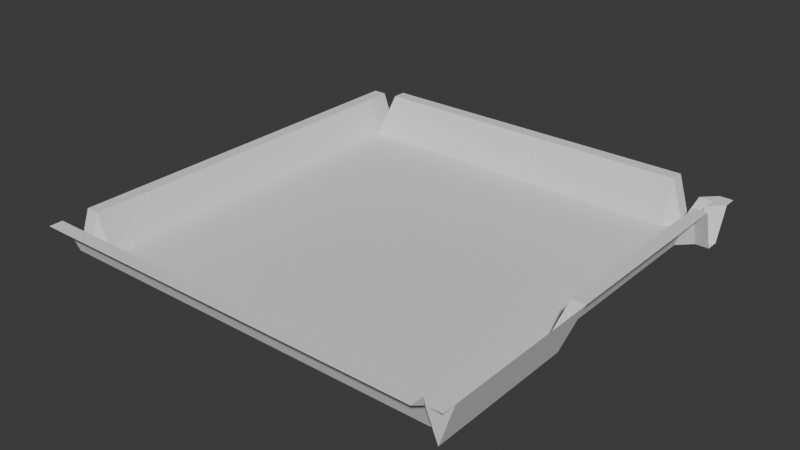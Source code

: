 # Source: stadiumlow.blend  (saved by Blender 4.2.66; exported with 4.5.12 LTS)
import bpy
from mathutils import Matrix  # noqa: F401  (used for matrix-valued properties, if any)

bpy.ops.wm.read_factory_settings(use_empty=True)
scene = bpy.context.scene
scene.name = 'Scene'

# ---- collections
col_collection = bpy.data.collections.new('Collection'); scene.collection.children.link(col_collection)

# ---- world
world_world = bpy.data.worlds.new('World'); scene.world = world_world
world_world.use_nodes = True; world_world.node_tree.nodes.clear()
_N = world_world.node_tree.nodes; _L = world_world.node_tree.links
n0 = _N.new('ShaderNodeOutputWorld'); n0.name = 'World Output'; n0.location = (300, 300)
n1 = _N.new('ShaderNodeBackground'); n1.name = 'Background'; n1.location = (10, 300)
n1.inputs[0].default_value = (0.05088, 0.05088, 0.05088, 1.0)
_L.new(n1.outputs[0], n0.inputs[0])
n0.is_active_output = True
world_world.color = (0.05088, 0.05088, 0.05088)
world_world.sun_shadow_jitter_overblur = 0.0

# ---- meshes
me_plane = bpy.data.meshes.new('Plane')
me_plane.from_pydata([(-1.0, -1.0, 16.24), (1.0, -1.0, 19.08), (-1.0, 1.0, 17.18), (1.0, 1.0, 15.41), (-1.0, 0.0, 17.18), (0.0, -1.0, 16.24), (1.0, 0.0, 19.08), (0.0, 1.0, 20.41), (-1.0, -0.5, 17.18), (0.5, -1.0, 16.24), (1.0, 0.5, 19.08), (-0.5, 1.0, 20.41), (-1.0, 0.5, 17.18), (-0.5, -1.0, 16.24), (1.0, -0.5, 19.08), (0.5, 1.0, 20.41), (-1.0, -0.75, 17.18), (0.75, -1.0, 16.24), (1.0, 0.75, 19.08), (-0.75, 1.0, 20.41), (-1.0, 0.25, 17.18), (-0.25, -1.0, 16.24), (1.0, -0.25, 19.08), (0.25, 1.0, 20.41), (-1.0, -0.25, 17.18), (0.25, -1.0, 16.24), (1.0, 0.25, 19.08), (-0.25, 1.0, 20.41), (-1.0, 0.75, 17.18), (-0.75, -1.0, 16.24), (1.0, -0.75, 19.08), (0.75, 1.0, 20.41), (-1.0, -0.875, 0.0), (0.875, -1.0, 16.24), (1.0, 0.875, 0.0), (-0.875, 1.0, 0.0), (-1.0, 0.125, 17.18), (-0.125, -1.0, 16.24), (1.0, -0.125, 19.08), (0.125, 1.0, 20.41), (0.0, 0.875, 0.0), (-0.875, 0.0, 0.0), (-1.0, -0.375, 17.18), (0.375, -1.0, 16.24), (1.0, 0.375, 19.08), (-0.375, 1.0, 20.41), (-1.0, 0.625, 17.18), (-0.625, -1.0, 16.24), (1.0, -0.625, 19.08), (0.625, 1.0, 20.41), (-0.875, -0.5, 0.0), (-0.5, 0.875, 0.0), (-0.875, 0.5, 0.0), (0.5, 0.875, 0.0), (-1.0, -0.625, 17.18), (0.625, -1.0, 16.24), (1.0, 0.625, 19.08), (-0.625, 1.0, 20.41), (-1.0, 0.375, 17.18), (-0.375, -1.0, 16.24), (1.0, -0.375, 19.08), (0.375, 1.0, 20.41), (-1.0, -0.125, 17.18), (0.125, -1.0, 16.24), (1.0, 0.125, 19.08), (-0.125, 1.0, 20.41), (-1.0, 0.875, 17.18), (-0.875, -1.0, 16.24), (1.0, -0.875, 19.08), (0.875, 1.0, 0.0), (0.0, -0.875, 0.0), (0.875, 0.0, 0.0), (0.5, -0.875, 0.0), (0.875, -0.5, 0.0), (-0.5, -0.875, 0.0), (0.875, 0.5, 0.0), (0.875, 0.25, 0.0), (0.25, 0.875, 0.0), (-0.875, 0.25, 0.0), (-0.75, 0.875, 0.0), (-0.875, 0.75, 0.0), (-0.25, -0.875, 0.0), (-0.75, -0.875, 0.0), (-0.875, -0.75, 0.0), (-0.875, -0.25, 0.0), (0.75, -0.875, 0.0), (0.875, -0.75, 0.0), (0.25, -0.875, 0.0), (0.875, -0.25, 0.0), (-0.25, 0.875, 0.0), (0.75, 0.875, 0.0), (0.875, 0.75, 0.0), (0.875, 0.625, 0.0), (0.625, 0.875, 0.0), (-0.375, 0.875, 0.0), (0.875, -0.375, 0.0), (0.375, -0.875, 0.0), (0.125, -0.875, 0.0), (0.875, -0.875, 0.0), (0.625, -0.875, 0.0), (-0.875, -0.375, 0.0), (-0.875, -0.125, 0.0), (-0.625, -0.875, 0.0), (-0.875, -0.875, 0.0), (-0.875, -0.625, 0.0), (-0.125, -0.875, 0.0), (-0.375, -0.875, 0.0), (-0.875, 0.625, 0.0), (-0.875, 0.875, 0.0), (-0.875, 0.125, 0.0), (-0.875, 0.375, 0.0), (0.125, 0.875, 0.0), (0.875, 0.125, 0.0), (0.875, 0.375, 0.0), (0.375, 0.875, 0.0), (-0.625, 0.875, 0.0), (0.875, -0.625, 0.0), (0.875, -0.125, 0.0), (-0.125, 0.875, 0.0), (0.875, 0.875, 0.0), (-1.0, -0.9375, 16.24), (0.932, -1.0, 19.0), (1.0, 0.9375, 15.41), (-0.9375, 1.0, 17.18), (-1.0, 0.0625, 17.18), (-0.0625, -1.0, 16.24), (1.0, -0.0625, 19.08), (0.0625, 1.0, 20.41), (0.0, 0.9375, 20.41), (-0.9375, 0.0, 17.18), (-1.0, -0.4375, 17.18), (0.4375, -1.0, 16.24), (1.0, 0.4375, 19.08), (-0.4375, 1.0, 20.41), (-1.0, 0.5625, 17.18), (-0.5625, -1.0, 16.24), (1.0, -0.5625, 19.08), (0.5625, 1.0, 20.41), (-0.9375, -0.5, 17.18), (-0.5, 0.9375, 20.41), (-0.9375, 0.5, 17.18), (0.5, 0.9375, 20.41), (-1.0, -0.6875, 17.18), (0.6875, -1.0, 16.24), (1.0, 0.6875, 19.08), (-0.6875, 1.0, 20.41), (-1.0, 0.3125, 17.18), (-0.3125, -1.0, 16.24), (1.0, -0.3125, 19.08), (0.3125, 1.0, 20.41), (-1.0, -0.1875, 17.18), (0.1875, -1.0, 16.24), (1.0, 0.1875, 19.08), (-0.1875, 1.0, 20.41), (-1.0, 0.8125, 17.18), (-0.8125, -1.0, 16.24), (1.0, -0.8125, 19.08), (0.8125, 1.0, 0.0), (0.25, 0.9375, 20.41), (-0.9375, 0.25, 17.18), (-0.75, 0.9375, 20.41), (-0.9375, 0.75, 17.18), (-0.9375, -0.75, 17.18), (-0.9375, -0.25, 17.18), (-0.25, 0.9375, 20.41), (0.75, 0.9375, 20.41), (-1.0, -0.8125, 17.18), (0.8125, -1.0, 16.24), (1.0, 0.8125, 0.0), (-0.8125, 1.0, 20.41), (-1.0, 0.1875, 17.18), (-0.1875, -1.0, 16.24), (1.0, -0.1875, 19.08), (0.1875, 1.0, 20.41), (-1.0, -0.3125, 17.18), (0.3125, -1.0, 16.24), (1.0, 0.3125, 19.08), (-0.3125, 1.0, 20.41), (-1.0, 0.6875, 17.18), (-0.6875, -1.0, 16.24), (1.0, -0.6875, 19.08), (0.6875, 1.0, 20.41), (-1.0, -0.5625, 17.18), (0.5625, -1.0, 16.24), (1.0, 0.5625, 19.08), (-0.5625, 1.0, 20.41), (-1.0, 0.4375, 17.18), (-0.4375, -1.0, 16.24), (1.0, -0.4375, 19.08), (0.4375, 1.0, 20.41), (-1.0, -0.0625, 17.18), (0.0625, -1.0, 16.24), (1.0, 0.0625, 19.08), (-0.0625, 1.0, 20.41), (-1.0, 0.9375, 17.18), (-0.9375, -1.0, 16.24), (1.0, -0.9375, 19.08), (0.9375, 1.0, 15.41), (0.0, -0.9375, 16.24), (0.9375, 0.0, 19.08), (0.5, -0.9375, 16.24), (0.9375, -0.5, 0.0), (-0.5, -0.9375, 16.24), (0.9375, 0.5, 19.08), (0.9375, 0.25, 19.08), (-0.25, -0.9375, 16.24), (-0.75, -0.9375, 16.24), (0.75, -0.9375, 16.24), (0.9375, -0.75, 0.0), (0.25, -0.9375, 16.24), (0.9375, -0.25, 0.0), (0.9375, 0.75, 19.08), (0.875, 0.6875, 0.0), (0.875, 0.5625, 0.0), (0.9375, 0.625, 19.08), (0.625, 0.9375, 20.41), (0.5625, 0.875, 0.0), (0.6875, 0.875, 0.0), (-0.375, 0.9375, 20.41), (-0.4375, 0.875, 0.0), (-0.3125, 0.875, 0.0), (0.875, -0.3125, 0.0), (0.875, -0.4375, 0.0), (0.9375, -0.375, 0.0), (0.375, -0.9375, 16.24), (0.3125, -0.875, 0.0), (0.4375, -0.875, 0.0), (0.125, -0.9375, 16.24), (0.0625, -0.875, 0.0), (0.1875, -0.875, 0.0), (0.875, -0.8125, 0.0), (0.875, -0.9375, 16.24), (0.8125, -0.875, 0.0), (0.9375, -0.875, 0.0), (0.625, -0.9375, 16.24), (0.5625, -0.875, 0.0), (0.6875, -0.875, 0.0), (-0.875, -0.3125, 0.0), (-0.875, -0.4375, 0.0), (-0.9375, -0.375, 17.18), (-0.875, -0.0625, 0.0), (-0.875, -0.1875, 0.0), (-0.9375, -0.125, 17.18), (-0.625, -0.9375, 16.24), (-0.6875, -0.875, 0.0), (-0.5625, -0.875, 0.0), (-0.875, -0.8125, 0.0), (-0.875, -0.9375, 16.24), (-0.9375, -0.875, 0.0), (-0.8125, -0.875, 0.0), (-0.875, -0.5625, 0.0), (-0.875, -0.6875, 0.0), (-0.9375, -0.625, 17.18), (-0.125, -0.9375, 16.24), (-0.1875, -0.875, 0.0), (-0.0625, -0.875, 0.0), (-0.375, -0.9375, 16.24), (-0.4375, -0.875, 0.0), (-0.3125, -0.875, 0.0), (-0.875, 0.6875, 0.0), (-0.875, 0.5625, 0.0), (-0.9375, 0.625, 17.18), (-0.875, 0.9375, 0.0), (-0.875, 0.8125, 0.0), (-0.9375, 0.875, 17.18), (-0.8125, 0.875, 0.0), (-0.875, 0.1875, 0.0), (-0.875, 0.0625, 0.0), (-0.9375, 0.125, 17.18), (-0.875, 0.4375, 0.0), (-0.875, 0.3125, 0.0), (-0.9375, 0.375, 17.18), (0.125, 0.9375, 20.41), (0.0625, 0.875, 0.0), (0.1875, 0.875, 0.0), (0.875, 0.1875, 0.0), (0.875, 0.0625, 0.0), (0.9375, 0.125, 19.08), (0.875, 0.4375, 0.0), (0.875, 0.3125, 0.0), (0.9375, 0.375, 19.08), (0.375, 0.9375, 20.41), (0.3125, 0.875, 0.0), (0.4375, 0.875, 0.0), (-0.625, 0.9375, 20.41), (-0.6875, 0.875, 0.0), (-0.5625, 0.875, 0.0), (0.875, -0.5625, 0.0), (0.875, -0.6875, 0.0), (0.9375, -0.625, 0.0), (0.875, -0.0625, 0.0), (0.875, -0.1875, 0.0), (0.9375, -0.125, 19.08), (-0.125, 0.9375, 20.41), (-0.1875, 0.875, 0.0), (-0.0625, 0.875, 0.0), (0.875, 0.9375, 15.41), (0.875, 0.8125, 0.0), (0.8125, 0.875, 0.0), (0.9375, 0.875, 15.41), (0.9375, 0.8125, 0.0), (0.8125, 0.9375, 0.0), (-0.1875, 0.9375, 20.41), (0.9375, -0.1875, 19.08), (0.9375, -0.6875, 0.0), (-0.6875, 0.9375, 20.41), (0.3125, 0.9375, 20.41), (0.9375, 0.3125, 19.08), (0.9375, 0.0625, 19.08), (0.0625, 0.9375, 20.41), (-0.9375, 0.3125, 17.18), (-0.9375, 0.4375, 17.18), (-0.9375, 0.0625, 17.18), (-0.9375, 0.1875, 17.18), (-0.9375, 0.8125, 17.18), (-0.9375, 0.9375, 17.18), (-0.9375, 0.5625, 17.18), (-0.9375, 0.6875, 17.18), (-0.3125, -0.9375, 16.24), (-0.4375, -0.9375, 16.24), (-0.0625, -0.9375, 16.24), (-0.1875, -0.9375, 16.24), (-0.9375, -0.6875, 17.18), (-0.9375, -0.5625, 17.18), (-0.8125, -0.9375, 16.24), (-0.9375, -0.9375, 16.24), (-0.9375, -0.8125, 17.18), (-0.5625, -0.9375, 16.24), (-0.6875, -0.9375, 16.24), (-0.9375, -0.1875, 17.18), (-0.9375, -0.0625, 17.18), (-0.9375, -0.4375, 17.18), (-0.9375, -0.3125, 17.18), (0.6875, -0.9375, 16.24), (0.5625, -0.9375, 16.24), (0.9375, -0.9375, 0.0), (0.8125, -0.9375, 16.24), (0.1875, -0.9375, 16.24), (0.0625, -0.9375, 16.24), (0.4375, -0.9375, 16.24), (0.3125, -0.9375, 16.24), (0.9375, -0.4375, 0.0), (-0.4375, 0.9375, 20.41), (0.5625, 0.9375, 20.41), (0.9375, 0.5625, 19.08), (0.9375, 0.6875, 19.08), (0.6875, 0.9375, 20.41), (-0.3125, 0.9375, 20.41), (0.9375, -0.3125, 0.0), (0.9375, -0.8125, 0.0), (-0.8125, 0.9375, 20.41), (0.1875, 0.9375, 20.41), (0.9375, 0.1875, 19.08), (0.9375, 0.4375, 19.08), (0.4375, 0.9375, 20.41), (-0.5625, 0.9375, 20.41), (0.9375, -0.5625, 0.0), (0.9375, -0.0625, 19.08), (-0.0625, 0.9375, 20.41), (0.9375, 0.9375, 15.41)], [], [(359, 122, 3, 197), (358, 128, 7, 193), (357, 126, 6, 199), (356, 136, 14, 201), (355, 139, 11, 185), (354, 141, 15, 189), (353, 132, 10, 203), (352, 152, 26, 204), (351, 158, 23, 173), (350, 160, 19, 169), (349, 156, 30, 208), (348, 148, 22, 210), (347, 164, 27, 177), (346, 165, 31, 181), (345, 144, 18, 211), (344, 184, 56, 214), (343, 215, 49, 137), (342, 218, 45, 133), (341, 188, 60, 223), (340, 224, 96, 225), (339, 200, 72, 226), (338, 227, 97, 228), (337, 209, 87, 229), (336, 231, 98, 232), (335, 196, 68, 233), (334, 234, 99, 235), (333, 207, 85, 236), (332, 237, 84, 163), (331, 238, 100, 239), (330, 240, 41, 129), (329, 241, 101, 242), (328, 243, 102, 244), (327, 202, 74, 245), (326, 246, 83, 162), (325, 247, 103, 248), (324, 206, 82, 249), (323, 250, 50, 138), (322, 251, 104, 252), (321, 253, 105, 254), (320, 198, 70, 255), (319, 256, 106, 257), (318, 205, 81, 258), (317, 259, 80, 161), (316, 260, 107, 261), (315, 262, 35, 123), (314, 263, 108, 264), (313, 266, 78, 159), (312, 267, 109, 268), (311, 269, 52, 140), (310, 270, 110, 271), (309, 272, 39, 127), (308, 192, 64, 277), (307, 176, 44, 280), (306, 281, 61, 149), (305, 284, 57, 145), (304, 180, 48, 289), (303, 172, 38, 292), (302, 293, 65, 153), (301, 296, 69, 157), (300, 168, 34, 299), (297, 300, 299, 119), (91, 211, 300, 297), (211, 18, 168, 300), (165, 301, 157, 31), (90, 298, 301, 165), (298, 119, 296, 301), (164, 302, 153, 27), (89, 294, 302, 164), (294, 118, 293, 302), (291, 303, 292, 117), (88, 210, 303, 291), (210, 22, 172, 303), (288, 304, 289, 116), (86, 208, 304, 288), (208, 30, 180, 304), (160, 305, 145, 19), (79, 285, 305, 160), (285, 115, 284, 305), (158, 306, 149, 23), (77, 282, 306, 158), (282, 114, 281, 306), (279, 307, 280, 113), (76, 204, 307, 279), (204, 26, 176, 307), (276, 308, 277, 112), (71, 199, 308, 276), (199, 6, 192, 308), (128, 309, 127, 7), (40, 273, 309, 128), (273, 111, 272, 309), (146, 310, 271, 58), (20, 159, 310, 146), (159, 78, 270, 310), (186, 311, 140, 12), (58, 271, 311, 186), (271, 110, 269, 311), (124, 312, 268, 36), (4, 129, 312, 124), (129, 41, 267, 312), (170, 313, 159, 20), (36, 268, 313, 170), (268, 109, 266, 313), (154, 314, 264, 66), (28, 161, 314, 154), (161, 80, 263, 314), (194, 315, 123, 2), (66, 264, 315, 194), (264, 108, 262, 315), (134, 316, 261, 46), (12, 140, 316, 134), (140, 52, 260, 316), (178, 317, 161, 28), (46, 261, 317, 178), (261, 107, 259, 317), (256, 318, 258, 106), (59, 147, 318, 256), (147, 21, 205, 318), (202, 319, 257, 74), (13, 187, 319, 202), (187, 59, 256, 319), (253, 320, 255, 105), (37, 125, 320, 253), (125, 5, 198, 320), (205, 321, 254, 81), (21, 171, 321, 205), (171, 37, 253, 321), (142, 322, 252, 54), (16, 162, 322, 142), (162, 83, 251, 322), (182, 323, 138, 8), (54, 252, 323, 182), (252, 104, 250, 323), (247, 324, 249, 103), (67, 155, 324, 247), (155, 29, 206, 324), (120, 325, 248, 32), (0, 195, 325, 120), (195, 67, 247, 325), (166, 326, 162, 16), (32, 248, 326, 166), (248, 103, 246, 326), (243, 327, 245, 102), (47, 135, 327, 243), (135, 13, 202, 327), (206, 328, 244, 82), (29, 179, 328, 206), (179, 47, 243, 328), (150, 329, 242, 62), (24, 163, 329, 150), (163, 84, 241, 329), (190, 330, 129, 4), (62, 242, 330, 190), (242, 101, 240, 330), (130, 331, 239, 42), (8, 138, 331, 130), (138, 50, 238, 331), (174, 332, 163, 24), (42, 239, 332, 174), (239, 100, 237, 332), (234, 333, 236, 99), (55, 143, 333, 234), (143, 17, 207, 333), (200, 334, 235, 72), (9, 183, 334, 200), (183, 55, 234, 334), (231, 335, 233, 98), (33, 121, 335, 231), (121, 1, 196, 335), (207, 336, 232, 85), (17, 167, 336, 207), (167, 33, 231, 336), (295, 118, 294, 89, 220, 94, 219, 51, 286, 115, 285, 79, 265, 108, 263, 80, 259, 107, 260, 52, 269, 110, 270, 78, 266, 109, 267, 41, 240, 101, 241, 84, 237, 100, 238, 50, 250, 104, 251, 83, 246, 103, 249, 82, 244, 102, 245, 74, 257, 106, 258, 81, 254, 105, 255, 70, 228, 97, 229, 87, 225, 96, 226, 72, 235, 99, 236, 85, 232, 98, 230, 86, 288, 116, 287, 73, 222, 95, 221, 88, 291, 117, 290, 71, 276, 112, 275, 76, 279, 113, 278, 75, 213, 92, 212, 91, 297, 119, 298, 90, 217, 93, 216, 53, 283, 114, 282, 77, 274, 111, 273, 40), (227, 337, 229, 97), (63, 151, 337, 227), (151, 25, 209, 337), (198, 338, 228, 70), (5, 191, 338, 198), (191, 63, 227, 338), (224, 339, 226, 96), (43, 131, 339, 224), (131, 9, 200, 339), (209, 340, 225, 87), (25, 175, 340, 209), (175, 43, 224, 340), (222, 341, 223, 95), (73, 201, 341, 222), (201, 14, 188, 341), (139, 342, 133, 11), (51, 219, 342, 139), (219, 94, 218, 342), (141, 343, 137, 15), (53, 216, 343, 141), (216, 93, 215, 343), (213, 344, 214, 92), (75, 203, 344, 213), (203, 10, 184, 344), (212, 345, 211, 91), (92, 214, 345, 212), (214, 56, 144, 345), (215, 346, 181, 49), (93, 217, 346, 215), (217, 90, 165, 346), (218, 347, 177, 45), (94, 220, 347, 218), (220, 89, 164, 347), (221, 348, 210, 88), (95, 223, 348, 221), (223, 60, 148, 348), (230, 349, 208, 86), (98, 233, 349, 230), (233, 68, 156, 349), (262, 350, 169, 35), (108, 265, 350, 262), (265, 79, 160, 350), (272, 351, 173, 39), (111, 274, 351, 272), (274, 77, 158, 351), (275, 352, 204, 76), (112, 277, 352, 275), (277, 64, 152, 352), (278, 353, 203, 75), (113, 280, 353, 278), (280, 44, 132, 353), (281, 354, 189, 61), (114, 283, 354, 281), (283, 53, 141, 354), (284, 355, 185, 57), (115, 286, 355, 284), (286, 51, 139, 355), (287, 356, 201, 73), (116, 289, 356, 287), (289, 48, 136, 356), (290, 357, 199, 71), (117, 292, 357, 290), (292, 38, 126, 357), (293, 358, 193, 65), (118, 295, 358, 293), (295, 40, 128, 358), (296, 359, 197, 69), (119, 299, 359, 296), (299, 34, 122, 359)])
_uv = me_plane.uv_layers.new(name='UVMap')
_uv.uv.foreach_set('vector', [0.9688, 0.9688, 1.0, 0.9688, 1.0, 1.0, 0.9688, 1.0, 0.4688, 0.9688, 0.5, 0.9688, 0.5, 1.0, 0.4688, 1.0, 0.9688, 0.4688, 1.0, 0.4688, 1.0, 0.5, 0.9688, 0.5, 0.9688, 0.2188, 1.0, 0.2188, 1.0, 0.25, 0.9688, 0.25, 0.2188, 0.9688, 0.25, 0.9688, 0.25, 1.0, 0.2188, 1.0, 0.7188, 0.9688, 0.75, 0.9688, 0.75, 1.0, 0.7188, 1.0, 0.9688, 0.7188, 1.0, 0.7188, 1.0, 0.75, 0.9688, 0.75, 0.9688, 0.5938, 1.0, 0.5938, 1.0, 0.625, 0.9688, 0.625, 0.5938, 0.9688, 0.625, 0.9688, 0.625, 1.0, 0.5938, 1.0, 0.09375, 0.9688, 0.125, 0.9688, 0.125, 1.0, 0.09375, 1.0, 0.9688, 0.09375, 1.0, 0.09375, 1.0, 0.125, 0.9688, 0.125, 0.9688, 0.3438, 1.0, 0.3438, 1.0, 0.375, 0.9688, 0.375, 0.3438, 0.9688, 0.375, 0.9688, 0.375, 1.0, 0.3438, 1.0, 0.8438, 0.9688, 0.875, 0.9688, 0.875, 1.0, 0.8438, 1.0, 0.9688, 0.8438, 1.0, 0.8438, 1.0, 0.875, 0.9688, 0.875, 0.9688, 0.7812, 1.0, 0.7812, 1.0, 0.8125, 0.9688, 0.8125, 0.7812, 0.9688, 0.8125, 0.9688, 0.8125, 1.0, 0.7812, 1.0, 0.2812, 0.9688, 0.3125, 0.9688, 0.3125, 1.0, 0.2812, 1.0, 0.9688, 0.2812, 1.0, 0.2812, 1.0, 0.3125, 0.9688, 0.3125, 0.6562, 0.03125, 0.6875, 0.03125, 0.6875, 0.0625, 0.6562, 0.0625, 0.7188, 0.03125, 0.75, 0.03125, 0.75, 0.0625, 0.7188, 0.0625, 0.5312, 0.03125, 0.5625, 0.03125, 0.5625, 0.0625, 0.5312, 0.0625, 0.5938, 0.03125, 0.625, 0.03125, 0.625, 0.0625, 0.5938, 0.0625, 0.9062, 0.03125, 0.9375, 0.03125, 0.9375, 0.0625, 0.9062, 0.0625, 0.9688, 0.03125, 1.0, 0.03125, 1.0, 0.0625, 0.9688, 0.0625, 0.7812, 0.03125, 0.8125, 0.03125, 0.8125, 0.0625, 0.7812, 0.0625, 0.8438, 0.03125, 0.875, 0.03125, 0.875, 0.0625, 0.8438, 0.0625, 0.03125, 0.3438, 0.0625, 0.3438, 0.0625, 0.375, 0.03125, 0.375, 0.03125, 0.2812, 0.0625, 0.2812, 0.0625, 0.3125, 0.03125, 0.3125, 0.03125, 0.4688, 0.0625, 0.4688, 0.0625, 0.5, 0.03125, 0.5, 0.03125, 0.4062, 0.0625, 0.4062, 0.0625, 0.4375, 0.03125, 0.4375, 0.1562, 0.03125, 0.1875, 0.03125, 0.1875, 0.0625, 0.1562, 0.0625, 0.2188, 0.03125, 0.25, 0.03125, 0.25, 0.0625, 0.2188, 0.0625, 0.03125, 0.09375, 0.0625, 0.09375, 0.0625, 0.125, 0.03125, 0.125, 0.03125, 0.03125, 0.0625, 0.03125, 0.0625, 0.0625, 0.03125, 0.0625, 0.09375, 0.03125, 0.125, 0.03125, 0.125, 0.0625, 0.09375, 0.0625, 0.03125, 0.2188, 0.0625, 0.2188, 0.0625, 0.25, 0.03125, 0.25, 0.03125, 0.1562, 0.0625, 0.1562, 0.0625, 0.1875, 0.03125, 0.1875, 0.4062, 0.03125, 0.4375, 0.03125, 0.4375, 0.0625, 0.4062, 0.0625, 0.4688, 0.03125, 0.5, 0.03125, 0.5, 0.0625, 0.4688, 0.0625, 0.2812, 0.03125, 0.3125, 0.03125, 0.3125, 0.0625, 0.2812, 0.0625, 0.3438, 0.03125, 0.375, 0.03125, 0.375, 0.0625, 0.3438, 0.0625, 0.03125, 0.8438, 0.0625, 0.8438, 0.0625, 0.875, 0.03125, 0.875, 0.03125, 0.7812, 0.0625, 0.7812, 0.0625, 0.8125, 0.03125, 0.8125, 0.03125, 0.9688, 0.0625, 0.9688, 0.0625, 1.0, 0.03125, 1.0, 0.03125, 0.9062, 0.0625, 0.9062, 0.0625, 0.9375, 0.03125, 0.9375, 0.03125, 0.5938, 0.0625, 0.5938, 0.0625, 0.625, 0.03125, 0.625, 0.03125, 0.5312, 0.0625, 0.5312, 0.0625, 0.5625, 0.03125, 0.5625, 0.03125, 0.7188, 0.0625, 0.7188, 0.0625, 0.75, 0.03125, 0.75, 0.03125, 0.6562, 0.0625, 0.6562, 0.0625, 0.6875, 0.03125, 0.6875, 0.5312, 0.9688, 0.5625, 0.9688, 0.5625, 1.0, 0.5312, 1.0, 0.9688, 0.5312, 1.0, 0.5312, 1.0, 0.5625, 0.9688, 0.5625, 0.9688, 0.6562, 1.0, 0.6562, 1.0, 0.6875, 0.9688, 0.6875, 0.6562, 0.9688, 0.6875, 0.9688, 0.6875, 1.0, 0.6562, 1.0, 0.1562, 0.9688, 0.1875, 0.9688, 0.1875, 1.0, 0.1562, 1.0, 0.9688, 0.1562, 1.0, 0.1562, 1.0, 0.1875, 0.9688, 0.1875, 0.9688, 0.4062, 1.0, 0.4062, 1.0, 0.4375, 0.9688, 0.4375, 0.4062, 0.9688, 0.4375, 0.9688, 0.4375, 1.0, 0.4062, 1.0, 0.9062, 0.9688, 0.9375, 0.9688, 0.9375, 1.0, 0.9062, 1.0, 0.9688, 0.9062, 1.0, 0.9062, 1.0, 0.9375, 0.9688, 0.9375, 0.9375, 0.9062, 0.9688, 0.9062, 0.9688, 0.9375, 0.9375, 0.9375, 0.9375, 0.875, 0.9688, 0.875, 0.9688, 0.9062, 0.9375, 0.9062, 0.9688, 0.875, 1.0, 0.875, 1.0, 0.9062, 0.9688, 0.9062, 0.875, 0.9688, 0.9062, 0.9688, 0.9062, 1.0, 0.875, 1.0, 0.875, 0.9375, 0.9062, 0.9375, 0.9062, 0.9688, 0.875, 0.9688, 0.9062, 0.9375, 0.9375, 0.9375, 0.9375, 0.9688, 0.9062, 0.9688, 0.375, 0.9688, 0.4062, 0.9688, 0.4062, 1.0, 0.375, 1.0, 0.375, 0.9375, 0.4062, 0.9375, 0.4062, 0.9688, 0.375, 0.9688, 0.4062, 0.9375, 0.4375, 0.9375, 0.4375, 0.9688, 0.4062, 0.9688, 0.9375, 0.4062, 0.9688, 0.4062, 0.9688, 0.4375, 0.9375, 0.4375, 0.9375, 0.375, 0.9688, 0.375, 0.9688, 0.4062, 0.9375, 0.4062, 0.9688, 0.375, 1.0, 0.375, 1.0, 0.4062, 0.9688, 0.4062, 0.9375, 0.1562, 0.9688, 0.1562, 0.9688, 0.1875, 0.9375, 0.1875, 0.9375, 0.125, 0.9688, 0.125, 0.9688, 0.1562, 0.9375, 0.1562, 0.9688, 0.125, 1.0, 0.125, 1.0, 0.1562, 0.9688, 0.1562, 0.125, 0.9688, 0.1562, 0.9688, 0.1562, 1.0, 0.125, 1.0, 0.125, 0.9375, 0.1562, 0.9375, 0.1562, 0.9688, 0.125, 0.9688, 0.1562, 0.9375, 0.1875, 0.9375, 0.1875, 0.9688, 0.1562, 0.9688, 0.625, 0.9688, 0.6562, 0.9688, 0.6562, 1.0, 0.625, 1.0, 0.625, 0.9375, 0.6562, 0.9375, 0.6562, 0.9688, 0.625, 0.9688, 0.6562, 0.9375, 0.6875, 0.9375, 0.6875, 0.9688, 0.6562, 0.9688, 0.9375, 0.6562, 0.9688, 0.6562, 0.9688, 0.6875, 0.9375, 0.6875, 0.9375, 0.625, 0.9688, 0.625, 0.9688, 0.6562, 0.9375, 0.6562, 0.9688, 0.625, 1.0, 0.625, 1.0, 0.6562, 0.9688, 0.6562, 0.9375, 0.5312, 0.9688, 0.5312, 0.9688, 0.5625, 0.9375, 0.5625, 0.9375, 0.5, 0.9688, 0.5, 0.9688, 0.5312, 0.9375, 0.5312, 0.9688, 0.5, 1.0, 0.5, 1.0, 0.5312, 0.9688, 0.5312, 0.5, 0.9688, 0.5312, 0.9688, 0.5312, 1.0, 0.5, 1.0, 0.5, 0.9375, 0.5312, 0.9375, 0.5312, 0.9688, 0.5, 0.9688, 0.5312, 0.9375, 0.5625, 0.9375, 0.5625, 0.9688, 0.5312, 0.9688, 0.0, 0.6562, 0.03125, 0.6562, 0.03125, 0.6875, 0.0, 0.6875, 0.0, 0.625, 0.03125, 0.625, 0.03125, 0.6562, 0.0, 0.6562, 0.03125, 0.625, 0.0625, 0.625, 0.0625, 0.6562, 0.03125, 0.6562, 0.0, 0.7188, 0.03125, 0.7188, 0.03125, 0.75, 0.0, 0.75, 0.0, 0.6875, 0.03125, 0.6875, 0.03125, 0.7188, 0.0, 0.7188, 0.03125, 0.6875, 0.0625, 0.6875, 0.0625, 0.7188, 0.03125, 0.7188, 0.0, 0.5312, 0.03125, 0.5312, 0.03125, 0.5625, 0.0, 0.5625, 0.0, 0.5, 0.03125, 0.5, 0.03125, 0.5312, 0.0, 0.5312, 0.03125, 0.5, 0.0625, 0.5, 0.0625, 0.5312, 0.03125, 0.5312, 0.0, 0.5938, 0.03125, 0.5938, 0.03125, 0.625, 0.0, 0.625, 0.0, 0.5625, 0.03125, 0.5625, 0.03125, 0.5938, 0.0, 0.5938, 0.03125, 0.5625, 0.0625, 0.5625, 0.0625, 0.5938, 0.03125, 0.5938, 0.0, 0.9062, 0.03125, 0.9062, 0.03125, 0.9375, 0.0, 0.9375, 0.0, 0.875, 0.03125, 0.875, 0.03125, 0.9062, 0.0, 0.9062, 0.03125, 0.875, 0.0625, 0.875, 0.0625, 0.9062, 0.03125, 0.9062, 0.0, 0.9688, 0.03125, 0.9688, 0.03125, 1.0, 0.0, 1.0, 0.0, 0.9375, 0.03125, 0.9375, 0.03125, 0.9688, 0.0, 0.9688, 0.03125, 0.9375, 0.0625, 0.9375, 0.0625, 0.9688, 0.03125, 0.9688, 0.0, 0.7812, 0.03125, 0.7812, 0.03125, 0.8125, 0.0, 0.8125, 0.0, 0.75, 0.03125, 0.75, 0.03125, 0.7812, 0.0, 0.7812, 0.03125, 0.75, 0.0625, 0.75, 0.0625, 0.7812, 0.03125, 0.7812, 0.0, 0.8438, 0.03125, 0.8438, 0.03125, 0.875, 0.0, 0.875, 0.0, 0.8125, 0.03125, 0.8125, 0.03125, 0.8438, 0.0, 0.8438, 0.03125, 0.8125, 0.0625, 0.8125, 0.0625, 0.8438, 0.03125, 0.8438, 0.3125, 0.03125, 0.3438, 0.03125, 0.3438, 0.0625, 0.3125, 0.0625, 0.3125, 0.0, 0.3438, 0.0, 0.3438, 0.03125, 0.3125, 0.03125, 0.3438, 0.0, 0.375, 0.0, 0.375, 0.03125, 0.3438, 0.03125, 0.25, 0.03125, 0.2812, 0.03125, 0.2812, 0.0625, 0.25, 0.0625, 0.25, 0.0, 0.2812, 0.0, 0.2812, 0.03125, 0.25, 0.03125, 0.2812, 0.0, 0.3125, 0.0, 0.3125, 0.03125, 0.2812, 0.03125, 0.4375, 0.03125, 0.4688, 0.03125, 0.4688, 0.0625, 0.4375, 0.0625, 0.4375, 0.0, 0.4688, 0.0, 0.4688, 0.03125, 0.4375, 0.03125, 0.4688, 0.0, 0.5, 0.0, 0.5, 0.03125, 0.4688, 0.03125, 0.375, 0.03125, 0.4062, 0.03125, 0.4062, 0.0625, 0.375, 0.0625, 0.375, 0.0, 0.4062, 0.0, 0.4062, 0.03125, 0.375, 0.03125, 0.4062, 0.0, 0.4375, 0.0, 0.4375, 0.03125, 0.4062, 0.03125, 0.0, 0.1562, 0.03125, 0.1562, 0.03125, 0.1875, 0.0, 0.1875, 0.0, 0.125, 0.03125, 0.125, 0.03125, 0.1562, 0.0, 0.1562, 0.03125, 0.125, 0.0625, 0.125, 0.0625, 0.1562, 0.03125, 0.1562, 0.0, 0.2188, 0.03125, 0.2188, 0.03125, 0.25, 0.0, 0.25, 0.0, 0.1875, 0.03125, 0.1875, 0.03125, 0.2188, 0.0, 0.2188, 0.03125, 0.1875, 0.0625, 0.1875, 0.0625, 0.2188, 0.03125, 0.2188, 0.0625, 0.03125, 0.09375, 0.03125, 0.09375, 0.0625, 0.0625, 0.0625, 0.0625, 0.0, 0.09375, 0.0, 0.09375, 0.03125, 0.0625, 0.03125, 0.09375, 0.0, 0.125, 0.0, 0.125, 0.03125, 0.09375, 0.03125, 0.0, 0.03125, 0.03125, 0.03125, 0.03125, 0.0625, 0.0, 0.0625, 0.0, 0.0, 0.03125, 0.0, 0.03125, 0.03125, 0.0, 0.03125, 0.03125, 0.0, 0.0625, 0.0, 0.0625, 0.03125, 0.03125, 0.03125, 0.0, 0.09375, 0.03125, 0.09375, 0.03125, 0.125, 0.0, 0.125, 0.0, 0.0625, 0.03125, 0.0625, 0.03125, 0.09375, 0.0, 0.09375, 0.03125, 0.0625, 0.0625, 0.0625, 0.0625, 0.09375, 0.03125, 0.09375, 0.1875, 0.03125, 0.2188, 0.03125, 0.2188, 0.0625, 0.1875, 0.0625, 0.1875, 0.0, 0.2188, 0.0, 0.2188, 0.03125, 0.1875, 0.03125, 0.2188, 0.0, 0.25, 0.0, 0.25, 0.03125, 0.2188, 0.03125, 0.125, 0.03125, 0.1562, 0.03125, 0.1562, 0.0625, 0.125, 0.0625, 0.125, 0.0, 0.1562, 0.0, 0.1562, 0.03125, 0.125, 0.03125, 0.1562, 0.0, 0.1875, 0.0, 0.1875, 0.03125, 0.1562, 0.03125, 0.0, 0.4062, 0.03125, 0.4062, 0.03125, 0.4375, 0.0, 0.4375, 0.0, 0.375, 0.03125, 0.375, 0.03125, 0.4062, 0.0, 0.4062, 0.03125, 0.375, 0.0625, 0.375, 0.0625, 0.4062, 0.03125, 0.4062, 0.0, 0.4688, 0.03125, 0.4688, 0.03125, 0.5, 0.0, 0.5, 0.0, 0.4375, 0.03125, 0.4375, 0.03125, 0.4688, 0.0, 0.4688, 0.03125, 0.4375, 0.0625, 0.4375, 0.0625, 0.4688, 0.03125, 0.4688, 0.0, 0.2812, 0.03125, 0.2812, 0.03125, 0.3125, 0.0, 0.3125, 0.0, 0.25, 0.03125, 0.25, 0.03125, 0.2812, 0.0, 0.2812, 0.03125, 0.25, 0.0625, 0.25, 0.0625, 0.2812, 0.03125, 0.2812, 0.0, 0.3438, 0.03125, 0.3438, 0.03125, 0.375, 0.0, 0.375, 0.0, 0.3125, 0.03125, 0.3125, 0.03125, 0.3438, 0.0, 0.3438, 0.03125, 0.3125, 0.0625, 0.3125, 0.0625, 0.3438, 0.03125, 0.3438, 0.8125, 0.03125, 0.8438, 0.03125, 0.8438, 0.0625, 0.8125, 0.0625, 0.8125, 0.0, 0.8438, 0.0, 0.8438, 0.03125, 0.8125, 0.03125, 0.8438, 0.0, 0.875, 0.0, 0.875, 0.03125, 0.8438, 0.03125, 0.75, 0.03125, 0.7812, 0.03125, 0.7812, 0.0625, 0.75, 0.0625, 0.75, 0.0, 0.7812, 0.0, 0.7812, 0.03125, 0.75, 0.03125, 0.7812, 0.0, 0.8125, 0.0, 0.8125, 0.03125, 0.7812, 0.03125, 0.9375, 0.03125, 0.9688, 0.03125, 0.9688, 0.0625, 0.9375, 0.0625, 0.9375, 0.0, 0.9688, 0.0, 0.9688, 0.03125, 0.9375, 0.03125, 0.9688, 0.0, 1.0, 0.0, 1.0, 0.03125, 0.9688, 0.03125, 0.875, 0.03125, 0.9062, 0.03125, 0.9062, 0.0625, 0.875, 0.0625, 0.875, 0.0, 0.9062, 0.0, 0.9062, 0.03125, 0.875, 0.03125, 0.9062, 0.0, 0.9375, 0.0, 0.9375, 0.03125, 0.9062, 0.03125, 0.4688, 0.9375, 0.4375, 0.9375, 0.4062, 0.9375, 0.375, 0.9375, 0.3438, 0.9375, 0.3125, 0.9375, 0.2812, 0.9375, 0.25, 0.9375, 0.2188, 0.9375, 0.1875, 0.9375, 0.1562, 0.9375, 0.125, 0.9375, 0.09375, 0.9375, 0.0625, 0.9375, 0.0625, 0.9062, 0.0625, 0.875, 0.0625, 0.8438, 0.0625, 0.8125, 0.0625, 0.7812, 0.0625, 0.75, 0.0625, 0.7188, 0.0625, 0.6875, 0.0625, 0.6562, 0.0625, 0.625, 0.0625, 0.5938, 0.0625, 0.5625, 0.0625, 0.5312, 0.0625, 0.5, 0.0625, 0.4688, 0.0625, 0.4375, 0.0625, 0.4062, 0.0625, 0.375, 0.0625, 0.3438, 0.0625, 0.3125, 0.0625, 0.2812, 0.0625, 0.25, 0.0625, 0.2188, 0.0625, 0.1875, 0.0625, 0.1562, 0.0625, 0.125, 0.0625, 0.09375, 0.0625, 0.0625, 0.09375, 0.0625, 0.125, 0.0625, 0.1562, 0.0625, 0.1875, 0.0625, 0.2188, 0.0625, 0.25, 0.0625, 0.2812, 0.0625, 0.3125, 0.0625, 0.3438, 0.0625, 0.375, 0.0625, 0.4062, 0.0625, 0.4375, 0.0625, 0.4688, 0.0625, 0.5, 0.0625, 0.5312, 0.0625, 0.5625, 0.0625, 0.5938, 0.0625, 0.625, 0.0625, 0.6562, 0.0625, 0.6875, 0.0625, 0.7188, 0.0625, 0.75, 0.0625, 0.7812, 0.0625, 0.8125, 0.0625, 0.8438, 0.0625, 0.875, 0.0625, 0.9062, 0.0625, 0.9375, 0.0625, 0.9375, 0.09375, 0.9375, 0.125, 0.9375, 0.1562, 0.9375, 0.1875, 0.9375, 0.2188, 0.9375, 0.25, 0.9375, 0.2812, 0.9375, 0.3125, 0.9375, 0.3438, 0.9375, 0.375, 0.9375, 0.4062, 0.9375, 0.4375, 0.9375, 0.4688, 0.9375, 0.5, 0.9375, 0.5312, 0.9375, 0.5625, 0.9375, 0.5938, 0.9375, 0.625, 0.9375, 0.6562, 0.9375, 0.6875, 0.9375, 0.7188, 0.9375, 0.75, 0.9375, 0.7812, 0.9375, 0.8125, 0.9375, 0.8438, 0.9375, 0.875, 0.9375, 0.9062, 0.9375, 0.9375, 0.9062, 0.9375, 0.875, 0.9375, 0.8438, 0.9375, 0.8125, 0.9375, 0.7812, 0.9375, 0.75, 0.9375, 0.7188, 0.9375, 0.6875, 0.9375, 0.6562, 0.9375, 0.625, 0.9375, 0.5938, 0.9375, 0.5625, 0.9375, 0.5312, 0.9375, 0.5, 0.9375, 0.5625, 0.03125, 0.5938, 0.03125, 0.5938, 0.0625, 0.5625, 0.0625, 0.5625, 0.0, 0.5938, 0.0, 0.5938, 0.03125, 0.5625, 0.03125, 0.5938, 0.0, 0.625, 0.0, 0.625, 0.03125, 0.5938, 0.03125, 0.5, 0.03125, 0.5312, 0.03125, 0.5312, 0.0625, 0.5, 0.0625, 0.5, 0.0, 0.5312, 0.0, 0.5312, 0.03125, 0.5, 0.03125, 0.5312, 0.0, 0.5625, 0.0, 0.5625, 0.03125, 0.5312, 0.03125, 0.6875, 0.03125, 0.7188, 0.03125, 0.7188, 0.0625, 0.6875, 0.0625, 0.6875, 0.0, 0.7188, 0.0, 0.7188, 0.03125, 0.6875, 0.03125, 0.7188, 0.0, 0.75, 0.0, 0.75, 0.03125, 0.7188, 0.03125, 0.625, 0.03125, 0.6562, 0.03125, 0.6562, 0.0625, 0.625, 0.0625, 0.625, 0.0, 0.6562, 0.0, 0.6562, 0.03125, 0.625, 0.03125, 0.6562, 0.0, 0.6875, 0.0, 0.6875, 0.03125, 0.6562, 0.03125, 0.9375, 0.2812, 0.9688, 0.2812, 0.9688, 0.3125, 0.9375, 0.3125, 0.9375, 0.25, 0.9688, 0.25, 0.9688, 0.2812, 0.9375, 0.2812, 0.9688, 0.25, 1.0, 0.25, 1.0, 0.2812, 0.9688, 0.2812, 0.25, 0.9688, 0.2812, 0.9688, 0.2812, 1.0, 0.25, 1.0, 0.25, 0.9375, 0.2812, 0.9375, 0.2812, 0.9688, 0.25, 0.9688, 0.2812, 0.9375, 0.3125, 0.9375, 0.3125, 0.9688, 0.2812, 0.9688, 0.75, 0.9688, 0.7812, 0.9688, 0.7812, 1.0, 0.75, 1.0, 0.75, 0.9375, 0.7812, 0.9375, 0.7812, 0.9688, 0.75, 0.9688, 0.7812, 0.9375, 0.8125, 0.9375, 0.8125, 0.9688, 0.7812, 0.9688, 0.9375, 0.7812, 0.9688, 0.7812, 0.9688, 0.8125, 0.9375, 0.8125, 0.9375, 0.75, 0.9688, 0.75, 0.9688, 0.7812, 0.9375, 0.7812, 0.9688, 0.75, 1.0, 0.75, 1.0, 0.7812, 0.9688, 0.7812, 0.9375, 0.8438, 0.9688, 0.8438, 0.9688, 0.875, 0.9375, 0.875, 0.9375, 0.8125, 0.9688, 0.8125, 0.9688, 0.8438, 0.9375, 0.8438, 0.9688, 0.8125, 1.0, 0.8125, 1.0, 0.8438, 0.9688, 0.8438, 0.8125, 0.9688, 0.8438, 0.9688, 0.8438, 1.0, 0.8125, 1.0, 0.8125, 0.9375, 0.8438, 0.9375, 0.8438, 0.9688, 0.8125, 0.9688, 0.8438, 0.9375, 0.875, 0.9375, 0.875, 0.9688, 0.8438, 0.9688, 0.3125, 0.9688, 0.3438, 0.9688, 0.3438, 1.0, 0.3125, 1.0, 0.3125, 0.9375, 0.3438, 0.9375, 0.3438, 0.9688, 0.3125, 0.9688, 0.3438, 0.9375, 0.375, 0.9375, 0.375, 0.9688, 0.3438, 0.9688, 0.9375, 0.3438, 0.9688, 0.3438, 0.9688, 0.375, 0.9375, 0.375, 0.9375, 0.3125, 0.9688, 0.3125, 0.9688, 0.3438, 0.9375, 0.3438, 0.9688, 0.3125, 1.0, 0.3125, 1.0, 0.3438, 0.9688, 0.3438, 0.9375, 0.09375, 0.9688, 0.09375, 0.9688, 0.125, 0.9375, 0.125, 0.9375, 0.0625, 0.9688, 0.0625, 0.9688, 0.09375, 0.9375, 0.09375, 0.9688, 0.0625, 1.0, 0.0625, 1.0, 0.09375, 0.9688, 0.09375, 0.0625, 0.9688, 0.09375, 0.9688, 0.09375, 1.0, 0.0625, 1.0, 0.0625, 0.9375, 0.09375, 0.9375, 0.09375, 0.9688, 0.0625, 0.9688, 0.09375, 0.9375, 0.125, 0.9375, 0.125, 0.9688, 0.09375, 0.9688, 0.5625, 0.9688, 0.5938, 0.9688, 0.5938, 1.0, 0.5625, 1.0, 0.5625, 0.9375, 0.5938, 0.9375, 0.5938, 0.9688, 0.5625, 0.9688, 0.5938, 0.9375, 0.625, 0.9375, 0.625, 0.9688, 0.5938, 0.9688, 0.9375, 0.5938, 0.9688, 0.5938, 0.9688, 0.625, 0.9375, 0.625, 0.9375, 0.5625, 0.9688, 0.5625, 0.9688, 0.5938, 0.9375, 0.5938, 0.9688, 0.5625, 1.0, 0.5625, 1.0, 0.5938, 0.9688, 0.5938, 0.9375, 0.7188, 0.9688, 0.7188, 0.9688, 0.75, 0.9375, 0.75, 0.9375, 0.6875, 0.9688, 0.6875, 0.9688, 0.7188, 0.9375, 0.7188, 0.9688, 0.6875, 1.0, 0.6875, 1.0, 0.7188, 0.9688, 0.7188, 0.6875, 0.9688, 0.7188, 0.9688, 0.7188, 1.0, 0.6875, 1.0, 0.6875, 0.9375, 0.7188, 0.9375, 0.7188, 0.9688, 0.6875, 0.9688, 0.7188, 0.9375, 0.75, 0.9375, 0.75, 0.9688, 0.7188, 0.9688, 0.1875, 0.9688, 0.2188, 0.9688, 0.2188, 1.0, 0.1875, 1.0, 0.1875, 0.9375, 0.2188, 0.9375, 0.2188, 0.9688, 0.1875, 0.9688, 0.2188, 0.9375, 0.25, 0.9375, 0.25, 0.9688, 0.2188, 0.9688, 0.9375, 0.2188, 0.9688, 0.2188, 0.9688, 0.25, 0.9375, 0.25, 0.9375, 0.1875, 0.9688, 0.1875, 0.9688, 0.2188, 0.9375, 0.2188, 0.9688, 0.1875, 1.0, 0.1875, 1.0, 0.2188, 0.9688, 0.2188, 0.9375, 0.4688, 0.9688, 0.4688, 0.9688, 0.5, 0.9375, 0.5, 0.9375, 0.4375, 0.9688, 0.4375, 0.9688, 0.4688, 0.9375, 0.4688, 0.9688, 0.4375, 1.0, 0.4375, 1.0, 0.4688, 0.9688, 0.4688, 0.4375, 0.9688, 0.4688, 0.9688, 0.4688, 1.0, 0.4375, 1.0, 0.4375, 0.9375, 0.4688, 0.9375, 0.4688, 0.9688, 0.4375, 0.9688, 0.4688, 0.9375, 0.5, 0.9375, 0.5, 0.9688, 0.4688, 0.9688, 0.9375, 0.9688, 0.9688, 0.9688, 0.9688, 1.0, 0.9375, 1.0, 0.9375, 0.9375, 0.9688, 0.9375, 0.9688, 0.9688, 0.9375, 0.9688, 0.9688, 0.9375, 1.0, 0.9375, 1.0, 0.9688, 0.9688, 0.9688])
me_plane.update()

# ---- objects
ob_plane = bpy.data.objects.new('Plane', me_plane)

# ---- transforms, parenting, visibility, modifiers, constraints
ob_plane.location = (0.0, 0.0, 0.0)
ob_plane.scale = (100.0, 100.0, 1.0)

# ---- collection membership
col_collection.objects.link(ob_plane)

# ---- scene / render settings (as saved in the file)
scene.frame_start = 1; scene.frame_end = 250; scene.frame_set(1)
scene.render.engine = 'BLENDER_EEVEE_NEXT'
bpy.context.view_layer.update()

# ---- added for rendering (the .blend has no active camera and no usable light): camera, sun
cam_auto = bpy.data.cameras.new('AutoCamera')
cam_auto.lens = 50.0
cam_auto.sensor_width = 36.0
cam_auto.clip_end = 4604.64
ob_auto_camera = bpy.data.objects.new('AutoCamera', cam_auto)
scene.collection.objects.link(ob_auto_camera)
ob_auto_camera.location = (262.374, -314.848, 220.105)
ob_auto_camera.rotation_euler = (1.09748, -7.21219e-08, 0.694738)
scene.camera = ob_auto_camera
light_auto_sun = bpy.data.lights.new('AutoSun', 'SUN')
light_auto_sun.energy = 3.0
light_auto_sun.angle = 0.0523599
ob_auto_sun = bpy.data.objects.new('AutoSun', light_auto_sun)
scene.collection.objects.link(ob_auto_sun)
ob_auto_sun.rotation_euler = (0.872665, 0.174533, 0.523599)
bpy.context.view_layer.update()
